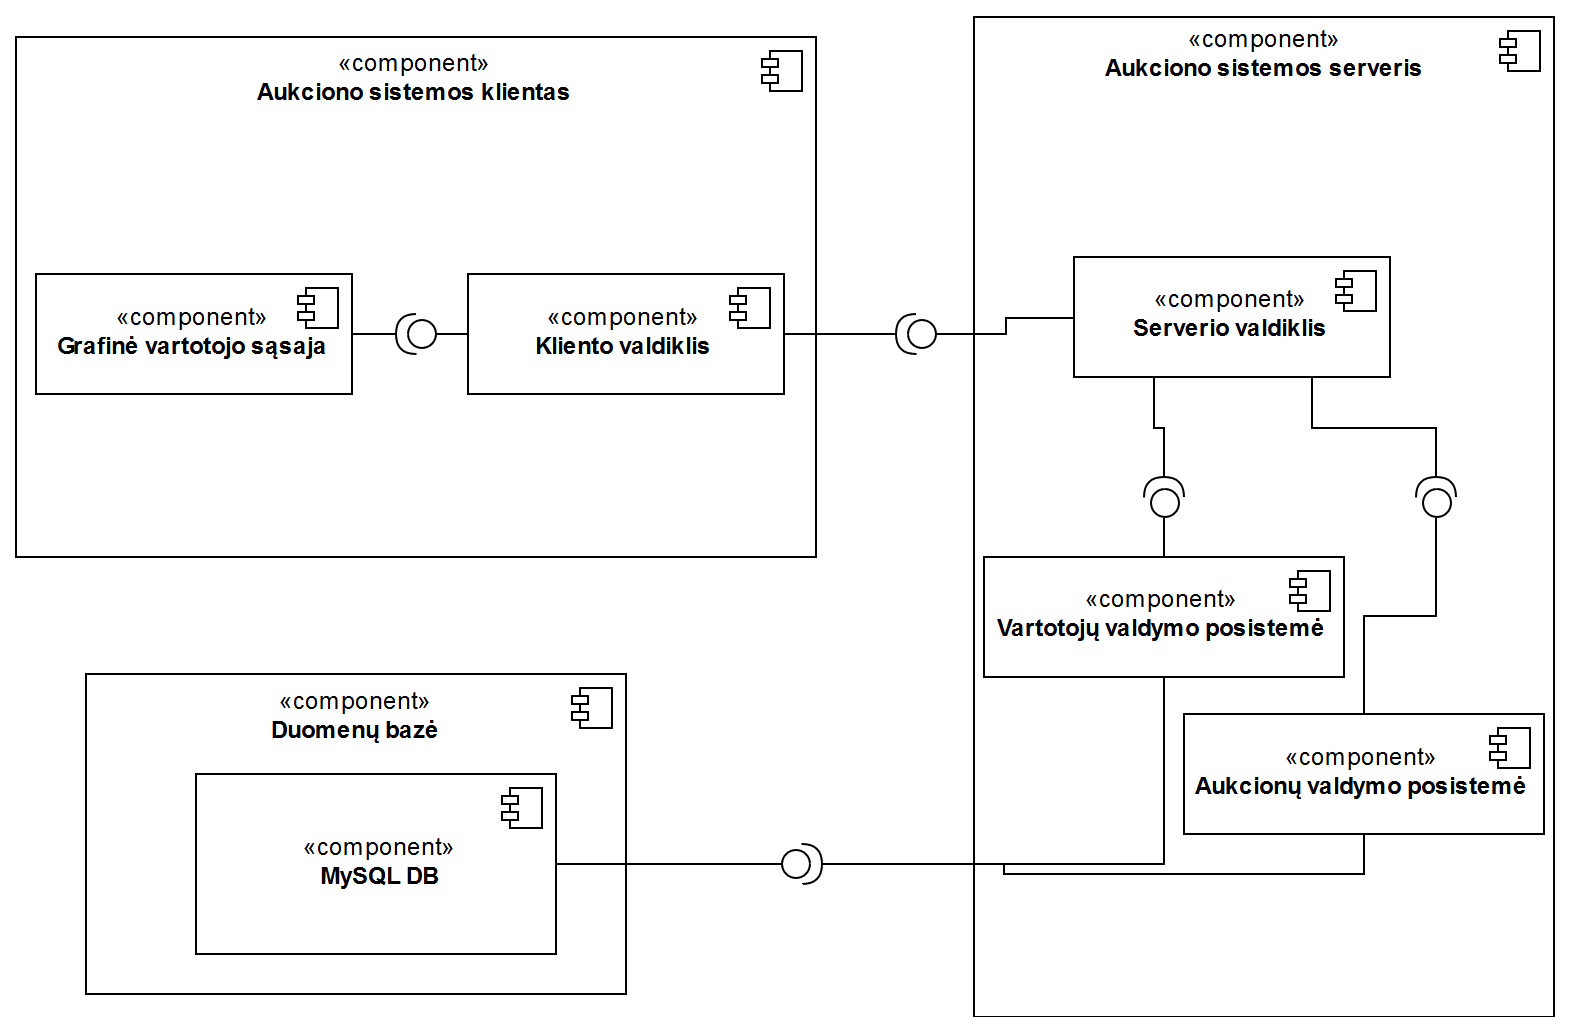

The diagram above was exported from draw.io. Its source (the exported page's mxGraphModel, read from the mxfile embedded in the PNG):
<mxGraphModel dx="690" dy="476" grid="1" gridSize="10" guides="1" tooltips="1" connect="1" arrows="1" fold="1" page="1" pageScale="1" pageWidth="827" pageHeight="583" math="0" shadow="0">
  <root>
    <mxCell id="0" />
    <mxCell id="1" parent="0" />
    <mxCell id="i671QN9FFzp3wDTP5AOG-5" value="«component»&lt;br&gt;&lt;div&gt;&lt;b&gt;Aukciono sistemos klientas&lt;/b&gt;&lt;/div&gt;&lt;div&gt;&lt;b&gt;&lt;br&gt;&lt;/b&gt;&lt;/div&gt;&lt;div&gt;&lt;b&gt;&lt;br&gt;&lt;/b&gt;&lt;/div&gt;&lt;div&gt;&lt;b&gt;&lt;br&gt;&lt;/b&gt;&lt;/div&gt;&lt;div&gt;&lt;b&gt;&lt;br&gt;&lt;/b&gt;&lt;/div&gt;&lt;div&gt;&lt;b&gt;&lt;br&gt;&lt;/b&gt;&lt;/div&gt;&lt;div&gt;&lt;b&gt;&lt;br&gt;&lt;/b&gt;&lt;/div&gt;&lt;div&gt;&lt;b&gt;&lt;br&gt;&lt;/b&gt;&lt;/div&gt;&lt;div&gt;&lt;b&gt;&lt;br&gt;&lt;/b&gt;&lt;/div&gt;&lt;div&gt;&lt;b&gt;&lt;br&gt;&lt;/b&gt;&lt;/div&gt;&lt;div&gt;&lt;b&gt;&lt;br&gt;&lt;/b&gt;&lt;/div&gt;&lt;div&gt;&lt;b&gt;&lt;br&gt;&lt;/b&gt;&lt;/div&gt;&lt;div&gt;&lt;b&gt;&lt;br&gt;&lt;/b&gt;&lt;/div&gt;&lt;div&gt;&lt;b&gt;&lt;br&gt;&lt;/b&gt;&lt;/div&gt;&lt;div&gt;&lt;b&gt;&lt;br&gt;&lt;/b&gt;&lt;/div&gt;&lt;div&gt;&lt;b&gt;&lt;br&gt;&lt;/b&gt;&lt;/div&gt;" style="html=1;" parent="1" vertex="1">
      <mxGeometry x="30" y="31.5" width="400" height="260" as="geometry" />
    </mxCell>
    <mxCell id="i671QN9FFzp3wDTP5AOG-6" value="" style="shape=component;jettyWidth=8;jettyHeight=4;" parent="i671QN9FFzp3wDTP5AOG-5" vertex="1">
      <mxGeometry x="1" width="20" height="20" relative="1" as="geometry">
        <mxPoint x="-27" y="7" as="offset" />
      </mxGeometry>
    </mxCell>
    <mxCell id="i671QN9FFzp3wDTP5AOG-21" style="edgeStyle=orthogonalEdgeStyle;rounded=0;orthogonalLoop=1;jettySize=auto;html=1;exitX=1;exitY=0.5;exitDx=0;exitDy=0;entryX=1;entryY=0.5;entryDx=0;entryDy=0;entryPerimeter=0;endArrow=none;endFill=0;" parent="i671QN9FFzp3wDTP5AOG-5" source="i671QN9FFzp3wDTP5AOG-16" target="i671QN9FFzp3wDTP5AOG-20" edge="1">
      <mxGeometry relative="1" as="geometry" />
    </mxCell>
    <mxCell id="i671QN9FFzp3wDTP5AOG-16" value="«component»&lt;br&gt;&lt;b&gt;Grafinė vartotojo sąsaja&lt;br&gt;&lt;/b&gt;" style="html=1;" parent="i671QN9FFzp3wDTP5AOG-5" vertex="1">
      <mxGeometry x="10" y="118.5" width="158" height="60" as="geometry" />
    </mxCell>
    <mxCell id="i671QN9FFzp3wDTP5AOG-17" value="" style="shape=component;jettyWidth=8;jettyHeight=4;" parent="i671QN9FFzp3wDTP5AOG-16" vertex="1">
      <mxGeometry x="1" width="20" height="20" relative="1" as="geometry">
        <mxPoint x="-27" y="7" as="offset" />
      </mxGeometry>
    </mxCell>
    <mxCell id="i671QN9FFzp3wDTP5AOG-18" value="«component»&lt;br&gt;&lt;b&gt;Kliento valdiklis&lt;br&gt;&lt;/b&gt;" style="html=1;" parent="i671QN9FFzp3wDTP5AOG-5" vertex="1">
      <mxGeometry x="226" y="118.5" width="158" height="60" as="geometry" />
    </mxCell>
    <mxCell id="i671QN9FFzp3wDTP5AOG-19" value="" style="shape=component;jettyWidth=8;jettyHeight=4;" parent="i671QN9FFzp3wDTP5AOG-18" vertex="1">
      <mxGeometry x="1" width="20" height="20" relative="1" as="geometry">
        <mxPoint x="-27" y="7" as="offset" />
      </mxGeometry>
    </mxCell>
    <mxCell id="i671QN9FFzp3wDTP5AOG-22" style="edgeStyle=orthogonalEdgeStyle;rounded=0;orthogonalLoop=1;jettySize=auto;html=1;exitX=0;exitY=0.5;exitDx=0;exitDy=0;exitPerimeter=0;entryX=0;entryY=0.5;entryDx=0;entryDy=0;endArrow=none;endFill=0;" parent="i671QN9FFzp3wDTP5AOG-5" source="i671QN9FFzp3wDTP5AOG-20" target="i671QN9FFzp3wDTP5AOG-18" edge="1">
      <mxGeometry relative="1" as="geometry" />
    </mxCell>
    <mxCell id="i671QN9FFzp3wDTP5AOG-20" value="" style="shape=providedRequiredInterface;html=1;verticalLabelPosition=bottom;direction=west;" parent="i671QN9FFzp3wDTP5AOG-5" vertex="1">
      <mxGeometry x="190" y="138.5" width="20" height="20" as="geometry" />
    </mxCell>
    <mxCell id="i671QN9FFzp3wDTP5AOG-7" value="«component»&lt;br&gt;&lt;div&gt;&lt;b&gt;Aukciono sistemos serveris&lt;/b&gt;&lt;/div&gt;&lt;div&gt;&lt;b&gt;&lt;br&gt;&lt;/b&gt;&lt;/div&gt;&lt;div&gt;&lt;b&gt;&lt;br&gt;&lt;/b&gt;&lt;/div&gt;&lt;div&gt;&lt;b&gt;&lt;br&gt;&lt;/b&gt;&lt;/div&gt;&lt;div&gt;&lt;b&gt;&lt;br&gt;&lt;/b&gt;&lt;/div&gt;&lt;div&gt;&lt;b&gt;&lt;br&gt;&lt;/b&gt;&lt;/div&gt;&lt;div&gt;&lt;b&gt;&lt;br&gt;&lt;/b&gt;&lt;/div&gt;&lt;div&gt;&lt;b&gt;&lt;br&gt;&lt;/b&gt;&lt;/div&gt;&lt;div&gt;&lt;b&gt;&lt;br&gt;&lt;/b&gt;&lt;/div&gt;&lt;div&gt;&lt;b&gt;&lt;br&gt;&lt;/b&gt;&lt;/div&gt;&lt;div&gt;&lt;b&gt;&lt;br&gt;&lt;/b&gt;&lt;/div&gt;&lt;div&gt;&lt;b&gt;&lt;br&gt;&lt;/b&gt;&lt;/div&gt;&lt;div&gt;&lt;b&gt;&lt;br&gt;&lt;/b&gt;&lt;/div&gt;&lt;div&gt;&lt;b&gt;&lt;br&gt;&lt;/b&gt;&lt;/div&gt;&lt;div&gt;&lt;b&gt;&lt;br&gt;&lt;/b&gt;&lt;/div&gt;&lt;div&gt;&lt;b&gt;&lt;br&gt;&lt;/b&gt;&lt;/div&gt;&lt;div&gt;&lt;b&gt;&lt;br&gt;&lt;/b&gt;&lt;/div&gt;&lt;div&gt;&lt;b&gt;&lt;br&gt;&lt;/b&gt;&lt;/div&gt;&lt;div&gt;&lt;b&gt;&lt;br&gt;&lt;/b&gt;&lt;/div&gt;&lt;div&gt;&lt;b&gt;&lt;br&gt;&lt;/b&gt;&lt;/div&gt;&lt;div&gt;&lt;b&gt;&lt;br&gt;&lt;/b&gt;&lt;/div&gt;&lt;div&gt;&lt;b&gt;&lt;br&gt;&lt;/b&gt;&lt;/div&gt;&lt;div&gt;&lt;b&gt;&lt;br&gt;&lt;/b&gt;&lt;/div&gt;&lt;div&gt;&lt;b&gt;&lt;br&gt;&lt;/b&gt;&lt;/div&gt;&lt;div&gt;&lt;b&gt;&lt;br&gt;&lt;/b&gt;&lt;/div&gt;&lt;div&gt;&lt;b&gt;&lt;br&gt;&lt;/b&gt;&lt;/div&gt;&lt;div&gt;&lt;b&gt;&lt;br&gt;&lt;/b&gt;&lt;/div&gt;&lt;div&gt;&lt;b&gt;&lt;br&gt;&lt;/b&gt;&lt;/div&gt;&lt;div&gt;&lt;b&gt;&lt;br&gt;&lt;/b&gt;&lt;/div&gt;&lt;div&gt;&lt;b&gt;&lt;br&gt;&lt;/b&gt;&lt;/div&gt;&lt;div&gt;&lt;b&gt;&lt;br&gt;&lt;/b&gt;&lt;/div&gt;&lt;div&gt;&lt;b&gt;&lt;br&gt;&lt;/b&gt;&lt;/div&gt;&lt;div&gt;&lt;b&gt;&lt;br&gt;&lt;/b&gt;&lt;/div&gt;" style="html=1;" parent="1" vertex="1">
      <mxGeometry x="509" y="21.5" width="290" height="500" as="geometry" />
    </mxCell>
    <mxCell id="i671QN9FFzp3wDTP5AOG-8" value="" style="shape=component;jettyWidth=8;jettyHeight=4;" parent="i671QN9FFzp3wDTP5AOG-7" vertex="1">
      <mxGeometry x="1" width="20" height="20" relative="1" as="geometry">
        <mxPoint x="-27" y="7" as="offset" />
      </mxGeometry>
    </mxCell>
    <mxCell id="i671QN9FFzp3wDTP5AOG-25" value="«component»&lt;br&gt;&lt;b&gt;Serverio valdiklis&lt;br&gt;&lt;/b&gt;" style="html=1;" parent="i671QN9FFzp3wDTP5AOG-7" vertex="1">
      <mxGeometry x="50" y="120" width="158" height="60" as="geometry" />
    </mxCell>
    <mxCell id="i671QN9FFzp3wDTP5AOG-26" value="" style="shape=component;jettyWidth=8;jettyHeight=4;" parent="i671QN9FFzp3wDTP5AOG-25" vertex="1">
      <mxGeometry x="1" width="20" height="20" relative="1" as="geometry">
        <mxPoint x="-27" y="7" as="offset" />
      </mxGeometry>
    </mxCell>
    <mxCell id="i671QN9FFzp3wDTP5AOG-30" value="«component»&lt;br&gt;&lt;b&gt;Vartotojų valdymo posistemė&lt;br&gt;&lt;/b&gt;" style="html=1;" parent="i671QN9FFzp3wDTP5AOG-7" vertex="1">
      <mxGeometry x="5" y="270" width="180" height="60" as="geometry" />
    </mxCell>
    <mxCell id="i671QN9FFzp3wDTP5AOG-31" value="" style="shape=component;jettyWidth=8;jettyHeight=4;" parent="i671QN9FFzp3wDTP5AOG-30" vertex="1">
      <mxGeometry x="1" width="20" height="20" relative="1" as="geometry">
        <mxPoint x="-27" y="7" as="offset" />
      </mxGeometry>
    </mxCell>
    <mxCell id="i671QN9FFzp3wDTP5AOG-32" value="«component»&lt;br&gt;&lt;b&gt;Aukcionų valdymo posistemė&lt;br&gt;&lt;/b&gt;" style="html=1;" parent="i671QN9FFzp3wDTP5AOG-7" vertex="1">
      <mxGeometry x="105" y="348.5" width="180" height="60" as="geometry" />
    </mxCell>
    <mxCell id="i671QN9FFzp3wDTP5AOG-33" value="" style="shape=component;jettyWidth=8;jettyHeight=4;" parent="i671QN9FFzp3wDTP5AOG-32" vertex="1">
      <mxGeometry x="1" width="20" height="20" relative="1" as="geometry">
        <mxPoint x="-27" y="7" as="offset" />
      </mxGeometry>
    </mxCell>
    <mxCell id="i671QN9FFzp3wDTP5AOG-38" style="edgeStyle=orthogonalEdgeStyle;rounded=0;orthogonalLoop=1;jettySize=auto;html=1;exitX=1;exitY=0.5;exitDx=0;exitDy=0;exitPerimeter=0;entryX=0.25;entryY=1;entryDx=0;entryDy=0;endArrow=none;endFill=0;" parent="i671QN9FFzp3wDTP5AOG-7" source="i671QN9FFzp3wDTP5AOG-36" target="i671QN9FFzp3wDTP5AOG-25" edge="1">
      <mxGeometry relative="1" as="geometry" />
    </mxCell>
    <mxCell id="i671QN9FFzp3wDTP5AOG-42" style="edgeStyle=orthogonalEdgeStyle;rounded=0;orthogonalLoop=1;jettySize=auto;html=1;exitX=0;exitY=0.5;exitDx=0;exitDy=0;exitPerimeter=0;entryX=0.5;entryY=0;entryDx=0;entryDy=0;endArrow=none;endFill=0;" parent="i671QN9FFzp3wDTP5AOG-7" source="i671QN9FFzp3wDTP5AOG-36" target="i671QN9FFzp3wDTP5AOG-30" edge="1">
      <mxGeometry relative="1" as="geometry" />
    </mxCell>
    <mxCell id="i671QN9FFzp3wDTP5AOG-36" value="" style="shape=providedRequiredInterface;html=1;verticalLabelPosition=bottom;direction=north;" parent="i671QN9FFzp3wDTP5AOG-7" vertex="1">
      <mxGeometry x="85" y="230" width="20" height="20" as="geometry" />
    </mxCell>
    <mxCell id="i671QN9FFzp3wDTP5AOG-39" style="edgeStyle=orthogonalEdgeStyle;rounded=0;orthogonalLoop=1;jettySize=auto;html=1;exitX=1;exitY=0.5;exitDx=0;exitDy=0;exitPerimeter=0;entryX=0.75;entryY=1;entryDx=0;entryDy=0;endArrow=none;endFill=0;" parent="i671QN9FFzp3wDTP5AOG-7" source="i671QN9FFzp3wDTP5AOG-37" target="i671QN9FFzp3wDTP5AOG-25" edge="1">
      <mxGeometry relative="1" as="geometry" />
    </mxCell>
    <mxCell id="i671QN9FFzp3wDTP5AOG-43" style="edgeStyle=orthogonalEdgeStyle;rounded=0;orthogonalLoop=1;jettySize=auto;html=1;exitX=0;exitY=0.5;exitDx=0;exitDy=0;exitPerimeter=0;entryX=0.5;entryY=0;entryDx=0;entryDy=0;endArrow=none;endFill=0;" parent="i671QN9FFzp3wDTP5AOG-7" source="i671QN9FFzp3wDTP5AOG-37" target="i671QN9FFzp3wDTP5AOG-32" edge="1">
      <mxGeometry relative="1" as="geometry" />
    </mxCell>
    <mxCell id="i671QN9FFzp3wDTP5AOG-37" value="" style="shape=providedRequiredInterface;html=1;verticalLabelPosition=bottom;direction=north;" parent="i671QN9FFzp3wDTP5AOG-7" vertex="1">
      <mxGeometry x="221" y="230" width="20" height="20" as="geometry" />
    </mxCell>
    <mxCell id="i671QN9FFzp3wDTP5AOG-9" value="«component»&lt;br&gt;&lt;div&gt;&lt;b&gt;Duomenų bazė&lt;br&gt;&lt;/b&gt;&lt;/div&gt;&lt;div&gt;&lt;br&gt;&lt;/div&gt;&lt;div&gt;&lt;br&gt;&lt;/div&gt;&lt;div&gt;&lt;br&gt;&lt;/div&gt;&lt;div&gt;&lt;br&gt;&lt;/div&gt;&lt;div&gt;&lt;br&gt;&lt;/div&gt;&lt;div&gt;&lt;br&gt;&lt;/div&gt;&lt;div&gt;&lt;br&gt;&lt;/div&gt;&lt;div&gt;&lt;br&gt;&lt;/div&gt;" style="html=1;" parent="1" vertex="1">
      <mxGeometry x="65" y="350" width="270" height="160" as="geometry" />
    </mxCell>
    <mxCell id="i671QN9FFzp3wDTP5AOG-10" value="" style="shape=component;jettyWidth=8;jettyHeight=4;" parent="i671QN9FFzp3wDTP5AOG-9" vertex="1">
      <mxGeometry x="1" width="20" height="20" relative="1" as="geometry">
        <mxPoint x="-27" y="7" as="offset" />
      </mxGeometry>
    </mxCell>
    <mxCell id="i671QN9FFzp3wDTP5AOG-12" value="«component»&lt;br&gt;&lt;b&gt;MySQL DB&lt;br&gt;&lt;/b&gt;" style="html=1;" parent="i671QN9FFzp3wDTP5AOG-9" vertex="1">
      <mxGeometry x="55" y="50" width="180" height="90" as="geometry" />
    </mxCell>
    <mxCell id="i671QN9FFzp3wDTP5AOG-13" value="" style="shape=component;jettyWidth=8;jettyHeight=4;" parent="i671QN9FFzp3wDTP5AOG-12" vertex="1">
      <mxGeometry x="1" width="20" height="20" relative="1" as="geometry">
        <mxPoint x="-27" y="7" as="offset" />
      </mxGeometry>
    </mxCell>
    <mxCell id="i671QN9FFzp3wDTP5AOG-23" value="" style="shape=providedRequiredInterface;html=1;verticalLabelPosition=bottom;" parent="1" vertex="1">
      <mxGeometry x="413" y="435" width="20" height="20" as="geometry" />
    </mxCell>
    <mxCell id="i671QN9FFzp3wDTP5AOG-24" style="edgeStyle=orthogonalEdgeStyle;rounded=0;orthogonalLoop=1;jettySize=auto;html=1;exitX=1;exitY=0.5;exitDx=0;exitDy=0;entryX=0;entryY=0.5;entryDx=0;entryDy=0;entryPerimeter=0;endArrow=none;endFill=0;" parent="1" source="i671QN9FFzp3wDTP5AOG-12" target="i671QN9FFzp3wDTP5AOG-23" edge="1">
      <mxGeometry relative="1" as="geometry" />
    </mxCell>
    <mxCell id="i671QN9FFzp3wDTP5AOG-29" style="edgeStyle=orthogonalEdgeStyle;rounded=0;orthogonalLoop=1;jettySize=auto;html=1;exitX=0;exitY=0.5;exitDx=0;exitDy=0;exitPerimeter=0;entryX=0;entryY=0.5;entryDx=0;entryDy=0;endArrow=none;endFill=0;" parent="1" source="i671QN9FFzp3wDTP5AOG-27" target="i671QN9FFzp3wDTP5AOG-25" edge="1">
      <mxGeometry relative="1" as="geometry" />
    </mxCell>
    <mxCell id="i671QN9FFzp3wDTP5AOG-27" value="" style="shape=providedRequiredInterface;html=1;verticalLabelPosition=bottom;direction=west;" parent="1" vertex="1">
      <mxGeometry x="470" y="170" width="20" height="20" as="geometry" />
    </mxCell>
    <mxCell id="i671QN9FFzp3wDTP5AOG-28" style="edgeStyle=orthogonalEdgeStyle;rounded=0;orthogonalLoop=1;jettySize=auto;html=1;exitX=1;exitY=0.5;exitDx=0;exitDy=0;entryX=1;entryY=0.5;entryDx=0;entryDy=0;entryPerimeter=0;endArrow=none;endFill=0;" parent="1" source="i671QN9FFzp3wDTP5AOG-18" target="i671QN9FFzp3wDTP5AOG-27" edge="1">
      <mxGeometry relative="1" as="geometry" />
    </mxCell>
    <mxCell id="i671QN9FFzp3wDTP5AOG-44" style="edgeStyle=orthogonalEdgeStyle;rounded=0;orthogonalLoop=1;jettySize=auto;html=1;exitX=0.5;exitY=1;exitDx=0;exitDy=0;entryX=1;entryY=0.5;entryDx=0;entryDy=0;entryPerimeter=0;endArrow=none;endFill=0;" parent="1" source="i671QN9FFzp3wDTP5AOG-30" target="i671QN9FFzp3wDTP5AOG-23" edge="1">
      <mxGeometry relative="1" as="geometry" />
    </mxCell>
    <mxCell id="i671QN9FFzp3wDTP5AOG-45" style="edgeStyle=orthogonalEdgeStyle;rounded=0;orthogonalLoop=1;jettySize=auto;html=1;exitX=0.5;exitY=1;exitDx=0;exitDy=0;entryX=1;entryY=0.5;entryDx=0;entryDy=0;entryPerimeter=0;endArrow=none;endFill=0;" parent="1" source="i671QN9FFzp3wDTP5AOG-32" target="i671QN9FFzp3wDTP5AOG-23" edge="1">
      <mxGeometry relative="1" as="geometry" />
    </mxCell>
  </root>
</mxGraphModel>